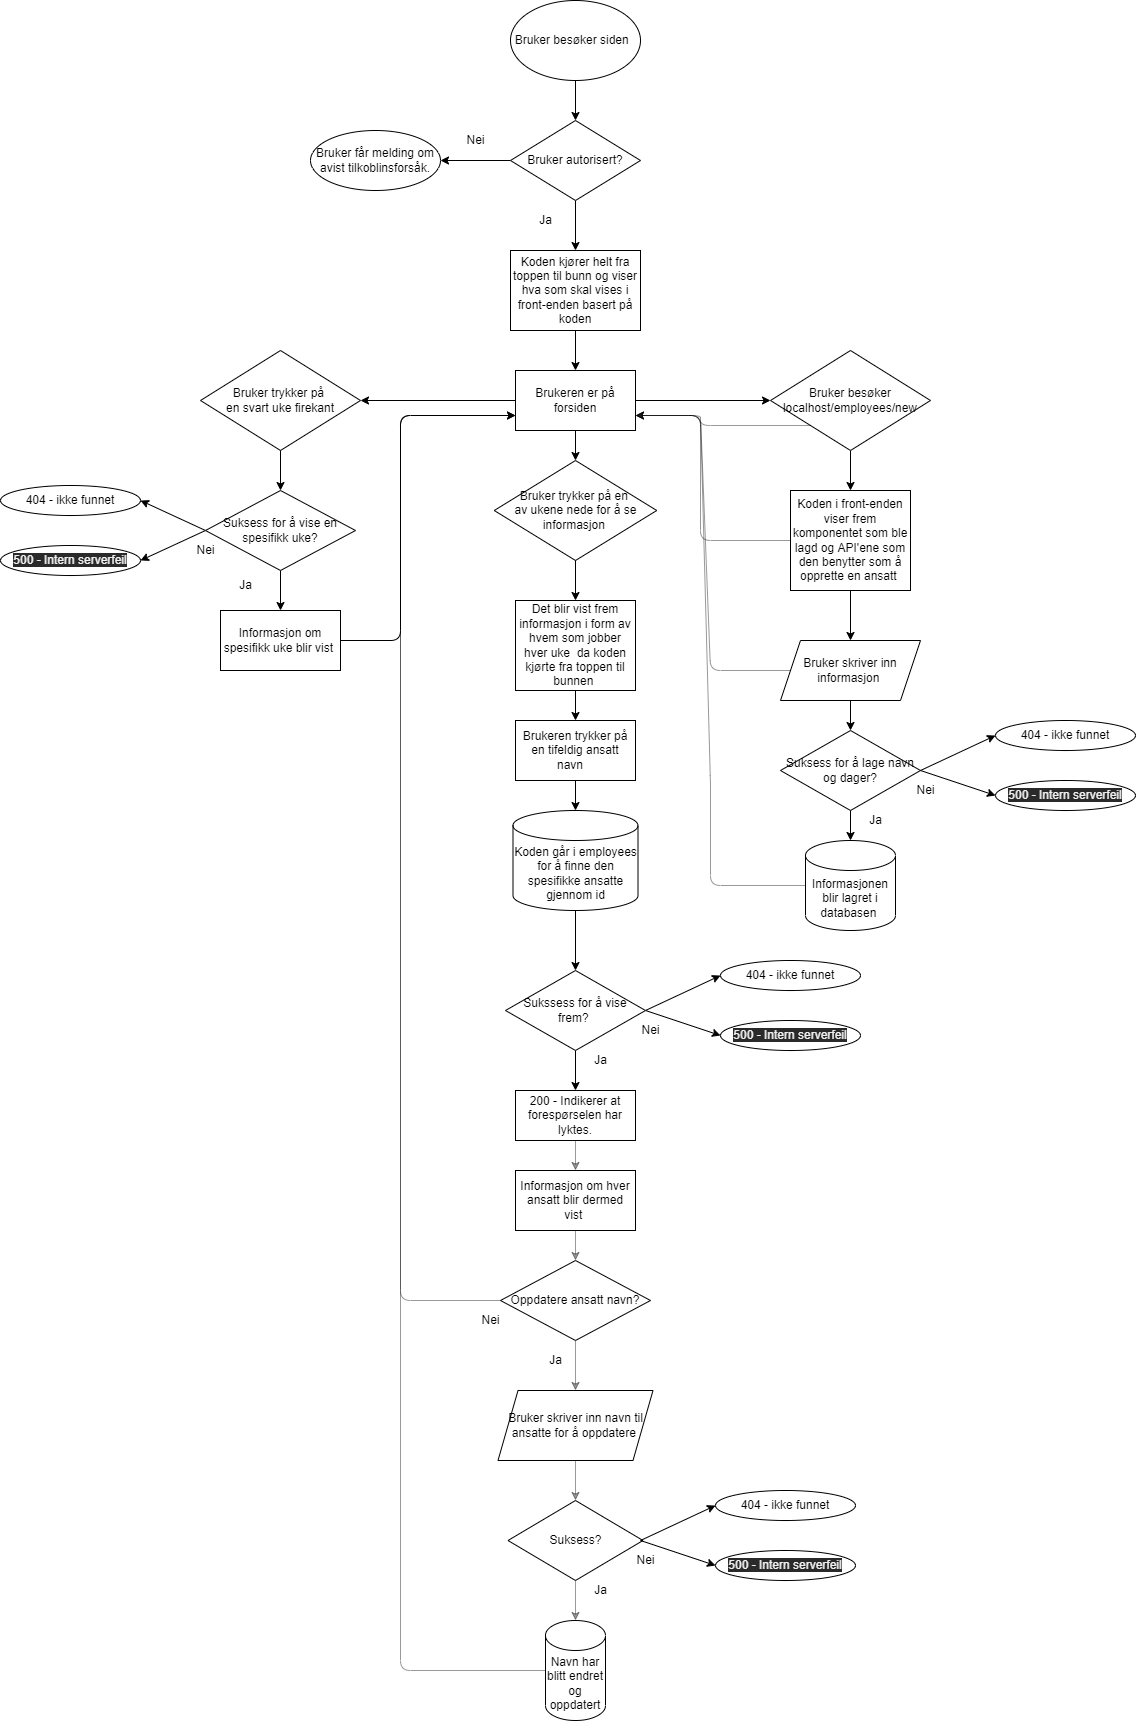

The diagram above was exported from draw.io. Its source (the exported page's mxGraphModel, read from the mxfile embedded in the PNG):
<mxGraphModel dx="2110" dy="613" grid="1" gridSize="10" guides="1" tooltips="1" connect="1" arrows="1" fold="1" page="1" pageScale="1" pageWidth="850" pageHeight="1100" math="0" shadow="0">
  <root>
    <mxCell id="0" />
    <mxCell id="1" parent="0" />
    <mxCell id="156" style="edgeStyle=none;html=1;exitX=0.5;exitY=1;exitDx=0;exitDy=0;entryX=0.5;entryY=0;entryDx=0;entryDy=0;" edge="1" parent="1" source="152" target="154">
      <mxGeometry relative="1" as="geometry" />
    </mxCell>
    <mxCell id="152" value="Bruker besøker siden&amp;nbsp;&amp;nbsp;" style="ellipse;whiteSpace=wrap;html=1;" parent="1" vertex="1">
      <mxGeometry x="350" y="40" width="130" height="80" as="geometry" />
    </mxCell>
    <mxCell id="157" style="edgeStyle=none;html=1;exitX=0;exitY=0.5;exitDx=0;exitDy=0;entryX=1;entryY=0.5;entryDx=0;entryDy=0;" edge="1" parent="1" source="154" target="155">
      <mxGeometry relative="1" as="geometry" />
    </mxCell>
    <mxCell id="162" style="edgeStyle=none;html=1;exitX=0.5;exitY=1;exitDx=0;exitDy=0;entryX=0.5;entryY=0;entryDx=0;entryDy=0;" edge="1" parent="1" source="154" target="163">
      <mxGeometry relative="1" as="geometry">
        <mxPoint x="415" y="280" as="targetPoint" />
      </mxGeometry>
    </mxCell>
    <mxCell id="154" value="Bruker autorisert?" style="rhombus;whiteSpace=wrap;html=1;" parent="1" vertex="1">
      <mxGeometry x="350" y="160" width="130" height="80" as="geometry" />
    </mxCell>
    <mxCell id="155" value="Bruker får melding om avist tilkoblinsforsåk." style="ellipse;whiteSpace=wrap;html=1;" vertex="1" parent="1">
      <mxGeometry x="150" y="170" width="130" height="60" as="geometry" />
    </mxCell>
    <mxCell id="158" value="Nei" style="text;html=1;align=center;verticalAlign=middle;resizable=0;points=[];autosize=1;strokeColor=none;fillColor=none;" vertex="1" parent="1">
      <mxGeometry x="300" y="170" width="30" height="20" as="geometry" />
    </mxCell>
    <mxCell id="161" value="Ja" style="text;html=1;align=center;verticalAlign=middle;resizable=0;points=[];autosize=1;strokeColor=none;fillColor=none;" vertex="1" parent="1">
      <mxGeometry x="370" y="250" width="30" height="20" as="geometry" />
    </mxCell>
    <mxCell id="166" style="edgeStyle=none;html=1;exitX=0.5;exitY=1;exitDx=0;exitDy=0;entryX=0.5;entryY=0;entryDx=0;entryDy=0;" edge="1" parent="1" source="163" target="164">
      <mxGeometry relative="1" as="geometry" />
    </mxCell>
    <mxCell id="163" value="&lt;span&gt;Koden kjører helt fra toppen til bunn og viser hva som skal vises i front-enden basert på koden&lt;/span&gt;" style="rounded=0;whiteSpace=wrap;html=1;" vertex="1" parent="1">
      <mxGeometry x="350" y="290" width="130" height="80" as="geometry" />
    </mxCell>
    <mxCell id="174" style="edgeStyle=none;html=1;exitX=1;exitY=0.5;exitDx=0;exitDy=0;entryX=0;entryY=0.5;entryDx=0;entryDy=0;" edge="1" parent="1" source="164" target="168">
      <mxGeometry relative="1" as="geometry" />
    </mxCell>
    <mxCell id="183" style="edgeStyle=none;html=1;exitX=0.5;exitY=1;exitDx=0;exitDy=0;entryX=0.5;entryY=0;entryDx=0;entryDy=0;" edge="1" parent="1" source="164" target="170">
      <mxGeometry relative="1" as="geometry" />
    </mxCell>
    <mxCell id="247" style="edgeStyle=none;html=1;exitX=0;exitY=0.5;exitDx=0;exitDy=0;entryX=1;entryY=0.5;entryDx=0;entryDy=0;" edge="1" parent="1" source="164" target="169">
      <mxGeometry relative="1" as="geometry" />
    </mxCell>
    <mxCell id="164" value="Brukeren er på forsiden" style="rounded=0;whiteSpace=wrap;html=1;" vertex="1" parent="1">
      <mxGeometry x="355" y="410" width="120" height="60" as="geometry" />
    </mxCell>
    <mxCell id="176" style="edgeStyle=none;html=1;exitX=0.5;exitY=1;exitDx=0;exitDy=0;entryX=0.5;entryY=0;entryDx=0;entryDy=0;" edge="1" parent="1" source="168" target="175">
      <mxGeometry relative="1" as="geometry" />
    </mxCell>
    <mxCell id="191" style="edgeStyle=none;html=1;exitX=0;exitY=1;exitDx=0;exitDy=0;entryX=1;entryY=0.75;entryDx=0;entryDy=0;opacity=40;" edge="1" parent="1" source="168" target="164">
      <mxGeometry relative="1" as="geometry">
        <Array as="points">
          <mxPoint x="540" y="465" />
          <mxPoint x="540" y="455" />
        </Array>
      </mxGeometry>
    </mxCell>
    <mxCell id="168" value="Bruker besøker&lt;br&gt;localhost/employees/new" style="rhombus;whiteSpace=wrap;html=1;" vertex="1" parent="1">
      <mxGeometry x="610" y="390" width="160" height="100" as="geometry" />
    </mxCell>
    <mxCell id="262" style="edgeStyle=none;html=1;exitX=0.5;exitY=1;exitDx=0;exitDy=0;entryX=0.5;entryY=0;entryDx=0;entryDy=0;" edge="1" parent="1" source="169" target="261">
      <mxGeometry relative="1" as="geometry" />
    </mxCell>
    <mxCell id="169" value="Bruker trykker på &lt;br&gt;en svart uke firekant" style="rhombus;whiteSpace=wrap;html=1;" vertex="1" parent="1">
      <mxGeometry x="40" y="390" width="160" height="100" as="geometry" />
    </mxCell>
    <mxCell id="186" style="edgeStyle=none;html=1;exitX=0.5;exitY=1;exitDx=0;exitDy=0;entryX=0.5;entryY=0;entryDx=0;entryDy=0;entryPerimeter=0;" edge="1" parent="1" source="170">
      <mxGeometry relative="1" as="geometry">
        <mxPoint x="415" y="640" as="targetPoint" />
      </mxGeometry>
    </mxCell>
    <mxCell id="170" value="Bruker trykker på en &lt;br&gt;av ukene nede for å se informasjon&amp;nbsp;" style="rhombus;whiteSpace=wrap;html=1;" vertex="1" parent="1">
      <mxGeometry x="333.75" y="500" width="162.5" height="100" as="geometry" />
    </mxCell>
    <mxCell id="180" style="edgeStyle=none;html=1;exitX=0.5;exitY=1;exitDx=0;exitDy=0;entryX=0.5;entryY=0;entryDx=0;entryDy=0;" edge="1" parent="1" source="175" target="179">
      <mxGeometry relative="1" as="geometry" />
    </mxCell>
    <mxCell id="189" style="edgeStyle=none;html=1;exitX=0;exitY=0.5;exitDx=0;exitDy=0;entryX=1;entryY=0.75;entryDx=0;entryDy=0;opacity=40;" edge="1" parent="1" source="175" target="164">
      <mxGeometry relative="1" as="geometry">
        <mxPoint x="480" y="460" as="targetPoint" />
        <Array as="points">
          <mxPoint x="540" y="580" />
          <mxPoint x="540" y="455" />
        </Array>
      </mxGeometry>
    </mxCell>
    <mxCell id="175" value="Koden i front-enden viser frem komponentet som ble lagd og API'ene som den benytter som å opprette en ansatt&amp;nbsp;" style="rounded=0;whiteSpace=wrap;html=1;" vertex="1" parent="1">
      <mxGeometry x="630" y="530" width="120" height="100" as="geometry" />
    </mxCell>
    <mxCell id="188" style="edgeStyle=none;html=1;entryX=1;entryY=0.75;entryDx=0;entryDy=0;opacity=40;" edge="1" parent="1" source="177" target="164">
      <mxGeometry relative="1" as="geometry">
        <Array as="points">
          <mxPoint x="550" y="925" />
          <mxPoint x="550" y="825" />
          <mxPoint x="540" y="455" />
        </Array>
      </mxGeometry>
    </mxCell>
    <mxCell id="177" value="Informasjonen blir lagret i databasen&amp;nbsp;" style="shape=cylinder3;whiteSpace=wrap;html=1;boundedLbl=1;backgroundOutline=1;size=15;" vertex="1" parent="1">
      <mxGeometry x="645" y="880" width="90" height="90" as="geometry" />
    </mxCell>
    <mxCell id="190" style="edgeStyle=none;html=1;exitX=0;exitY=0.5;exitDx=0;exitDy=0;entryX=1;entryY=0.75;entryDx=0;entryDy=0;opacity=40;" edge="1" parent="1" source="179" target="164">
      <mxGeometry relative="1" as="geometry">
        <Array as="points">
          <mxPoint x="550" y="710" />
          <mxPoint x="540" y="455" />
        </Array>
      </mxGeometry>
    </mxCell>
    <mxCell id="225" style="edgeStyle=none;html=1;exitX=0.5;exitY=1;exitDx=0;exitDy=0;entryX=0.5;entryY=0;entryDx=0;entryDy=0;" edge="1" parent="1" source="179" target="224">
      <mxGeometry relative="1" as="geometry" />
    </mxCell>
    <mxCell id="179" value="Bruker skriver inn informasjon&amp;nbsp;" style="shape=parallelogram;perimeter=parallelogramPerimeter;whiteSpace=wrap;html=1;fixedSize=1;" vertex="1" parent="1">
      <mxGeometry x="620" y="680" width="140" height="60" as="geometry" />
    </mxCell>
    <mxCell id="194" style="edgeStyle=none;html=1;exitX=0.5;exitY=1;exitDx=0;exitDy=0;entryX=0.5;entryY=0;entryDx=0;entryDy=0;" edge="1" parent="1" source="187" target="193">
      <mxGeometry relative="1" as="geometry" />
    </mxCell>
    <mxCell id="187" value="Det blir vist frem informasjon i form av hvem som jobber hver uke&amp;nbsp; da koden kjørte fra toppen til bunnen&amp;nbsp;" style="rounded=0;whiteSpace=wrap;html=1;" vertex="1" parent="1">
      <mxGeometry x="355" y="640" width="120" height="90" as="geometry" />
    </mxCell>
    <mxCell id="196" style="edgeStyle=none;html=1;exitX=0.5;exitY=1;exitDx=0;exitDy=0;entryX=0.5;entryY=0;entryDx=0;entryDy=0;entryPerimeter=0;" edge="1" parent="1" source="193" target="195">
      <mxGeometry relative="1" as="geometry" />
    </mxCell>
    <mxCell id="193" value="Brukeren trykker på en tifeldig ansatt navn&amp;nbsp; &amp;nbsp;" style="rounded=0;whiteSpace=wrap;html=1;" vertex="1" parent="1">
      <mxGeometry x="355" y="760" width="120" height="60" as="geometry" />
    </mxCell>
    <mxCell id="223" style="edgeStyle=none;html=1;exitX=0.5;exitY=1;exitDx=0;exitDy=0;exitPerimeter=0;entryX=0.5;entryY=0;entryDx=0;entryDy=0;" edge="1" parent="1" source="195" target="197">
      <mxGeometry relative="1" as="geometry" />
    </mxCell>
    <mxCell id="195" value="&lt;span&gt;Koden går i employees for å finne den spesifikke ansatte gjennom id&lt;/span&gt;" style="shape=cylinder3;whiteSpace=wrap;html=1;boundedLbl=1;backgroundOutline=1;size=15;" vertex="1" parent="1">
      <mxGeometry x="352.5" y="850" width="125" height="100" as="geometry" />
    </mxCell>
    <mxCell id="213" style="edgeStyle=none;html=1;exitX=1;exitY=0.5;exitDx=0;exitDy=0;entryX=0;entryY=0.5;entryDx=0;entryDy=0;" edge="1" parent="1" source="197" target="221">
      <mxGeometry relative="1" as="geometry">
        <mxPoint x="560" y="1015" as="targetPoint" />
      </mxGeometry>
    </mxCell>
    <mxCell id="214" style="edgeStyle=none;html=1;exitX=1;exitY=0.5;exitDx=0;exitDy=0;entryX=0;entryY=0.5;entryDx=0;entryDy=0;" edge="1" parent="1" source="197" target="222">
      <mxGeometry relative="1" as="geometry">
        <mxPoint x="560" y="1085" as="targetPoint" />
      </mxGeometry>
    </mxCell>
    <mxCell id="217" style="edgeStyle=none;html=1;exitX=0.5;exitY=1;exitDx=0;exitDy=0;entryX=0.5;entryY=0;entryDx=0;entryDy=0;" edge="1" parent="1" source="197" target="200">
      <mxGeometry relative="1" as="geometry" />
    </mxCell>
    <mxCell id="197" value="Sukssess for å vise frem?&amp;nbsp;" style="rhombus;whiteSpace=wrap;html=1;" vertex="1" parent="1">
      <mxGeometry x="345" y="1010" width="140" height="80" as="geometry" />
    </mxCell>
    <mxCell id="249" style="edgeStyle=none;html=1;exitX=0.5;exitY=1;exitDx=0;exitDy=0;entryX=0.5;entryY=0;entryDx=0;entryDy=0;opacity=40;" edge="1" parent="1" source="200" target="236">
      <mxGeometry relative="1" as="geometry" />
    </mxCell>
    <mxCell id="200" value="200 -&amp;nbsp;Indikerer at forespørselen har lyktes." style="rounded=0;whiteSpace=wrap;html=1;" vertex="1" parent="1">
      <mxGeometry x="355" y="1130" width="120" height="50" as="geometry" />
    </mxCell>
    <mxCell id="215" value="Nei" style="text;html=1;align=center;verticalAlign=middle;resizable=0;points=[];autosize=1;strokeColor=none;fillColor=none;rotation=0;" vertex="1" parent="1">
      <mxGeometry x="475" y="1060" width="30" height="20" as="geometry" />
    </mxCell>
    <mxCell id="216" value="Ja" style="text;html=1;align=center;verticalAlign=middle;resizable=0;points=[];autosize=1;strokeColor=none;fillColor=none;" vertex="1" parent="1">
      <mxGeometry x="425" y="1090" width="30" height="20" as="geometry" />
    </mxCell>
    <mxCell id="221" value="&lt;span&gt;404 - ikke funnet&lt;/span&gt;" style="ellipse;whiteSpace=wrap;html=1;" vertex="1" parent="1">
      <mxGeometry x="560" y="1000" width="140" height="30" as="geometry" />
    </mxCell>
    <mxCell id="222" value="&#10;&#10;&lt;span style=&quot;color: rgb(240, 240, 240); font-family: helvetica; font-size: 12px; font-style: normal; font-weight: 400; letter-spacing: normal; text-align: center; text-indent: 0px; text-transform: none; word-spacing: 0px; background-color: rgb(42, 42, 42); display: inline; float: none;&quot;&gt;500 - Intern serverfeil&lt;/span&gt;&#10;&#10;" style="ellipse;whiteSpace=wrap;html=1;" vertex="1" parent="1">
      <mxGeometry x="560" y="1060" width="140" height="30" as="geometry" />
    </mxCell>
    <mxCell id="226" style="edgeStyle=none;html=1;exitX=0.5;exitY=1;exitDx=0;exitDy=0;entryX=0.5;entryY=0;entryDx=0;entryDy=0;entryPerimeter=0;" edge="1" parent="1" source="224" target="177">
      <mxGeometry relative="1" as="geometry" />
    </mxCell>
    <mxCell id="224" value="Suksess for å lage navn og dager?" style="rhombus;whiteSpace=wrap;html=1;" vertex="1" parent="1">
      <mxGeometry x="620" y="770" width="140" height="80" as="geometry" />
    </mxCell>
    <mxCell id="227" value="Ja" style="text;html=1;align=center;verticalAlign=middle;resizable=0;points=[];autosize=1;strokeColor=none;fillColor=none;" vertex="1" parent="1">
      <mxGeometry x="700" y="850" width="30" height="20" as="geometry" />
    </mxCell>
    <mxCell id="228" style="edgeStyle=none;html=1;exitX=1;exitY=0.5;exitDx=0;exitDy=0;entryX=0;entryY=0.5;entryDx=0;entryDy=0;" edge="1" parent="1" target="230">
      <mxGeometry relative="1" as="geometry">
        <mxPoint x="760" y="810" as="sourcePoint" />
        <mxPoint x="835" y="775" as="targetPoint" />
      </mxGeometry>
    </mxCell>
    <mxCell id="229" style="edgeStyle=none;html=1;exitX=1;exitY=0.5;exitDx=0;exitDy=0;entryX=0;entryY=0.5;entryDx=0;entryDy=0;" edge="1" parent="1" target="231">
      <mxGeometry relative="1" as="geometry">
        <mxPoint x="760" y="810" as="sourcePoint" />
        <mxPoint x="835" y="845" as="targetPoint" />
      </mxGeometry>
    </mxCell>
    <mxCell id="230" value="&lt;span&gt;404 - ikke funnet&lt;/span&gt;" style="ellipse;whiteSpace=wrap;html=1;" vertex="1" parent="1">
      <mxGeometry x="835" y="760" width="140" height="30" as="geometry" />
    </mxCell>
    <mxCell id="231" value="&#10;&#10;&lt;span style=&quot;color: rgb(240, 240, 240); font-family: helvetica; font-size: 12px; font-style: normal; font-weight: 400; letter-spacing: normal; text-align: center; text-indent: 0px; text-transform: none; word-spacing: 0px; background-color: rgb(42, 42, 42); display: inline; float: none;&quot;&gt;500 - Intern serverfeil&lt;/span&gt;&#10;&#10;" style="ellipse;whiteSpace=wrap;html=1;" vertex="1" parent="1">
      <mxGeometry x="835" y="820" width="140" height="30" as="geometry" />
    </mxCell>
    <mxCell id="232" value="Nei" style="text;html=1;align=center;verticalAlign=middle;resizable=0;points=[];autosize=1;strokeColor=none;fillColor=none;" vertex="1" parent="1">
      <mxGeometry x="750" y="820" width="30" height="20" as="geometry" />
    </mxCell>
    <mxCell id="246" style="edgeStyle=none;html=1;exitX=0.5;exitY=1;exitDx=0;exitDy=0;entryX=0.5;entryY=0;entryDx=0;entryDy=0;opacity=40;" edge="1" parent="1" source="236" target="238">
      <mxGeometry relative="1" as="geometry" />
    </mxCell>
    <mxCell id="236" value="Informasjon om hver ansatt blir dermed vist&amp;nbsp;" style="rounded=0;whiteSpace=wrap;html=1;" vertex="1" parent="1">
      <mxGeometry x="355" y="1210" width="120" height="60" as="geometry" />
    </mxCell>
    <mxCell id="240" style="edgeStyle=none;html=1;exitX=0;exitY=0.5;exitDx=0;exitDy=0;entryX=0;entryY=0.75;entryDx=0;entryDy=0;opacity=40;" edge="1" parent="1" source="238" target="164">
      <mxGeometry relative="1" as="geometry">
        <Array as="points">
          <mxPoint x="240" y="1340" />
          <mxPoint x="240" y="455" />
        </Array>
      </mxGeometry>
    </mxCell>
    <mxCell id="245" style="edgeStyle=none;html=1;exitX=0.5;exitY=1;exitDx=0;exitDy=0;entryX=0.5;entryY=0;entryDx=0;entryDy=0;opacity=40;" edge="1" parent="1" source="238" target="244">
      <mxGeometry relative="1" as="geometry" />
    </mxCell>
    <mxCell id="238" value="Oppdatere ansatt navn?" style="rhombus;whiteSpace=wrap;html=1;" vertex="1" parent="1">
      <mxGeometry x="340" y="1300" width="150" height="80" as="geometry" />
    </mxCell>
    <mxCell id="241" value="Nei" style="text;html=1;align=center;verticalAlign=middle;resizable=0;points=[];autosize=1;strokeColor=none;fillColor=none;" vertex="1" parent="1">
      <mxGeometry x="315" y="1350" width="30" height="20" as="geometry" />
    </mxCell>
    <mxCell id="243" value="Ja&lt;br&gt;" style="text;html=1;align=center;verticalAlign=middle;resizable=0;points=[];autosize=1;strokeColor=none;fillColor=none;" vertex="1" parent="1">
      <mxGeometry x="380" y="1390" width="30" height="20" as="geometry" />
    </mxCell>
    <mxCell id="250" style="edgeStyle=none;html=1;exitX=0.5;exitY=1;exitDx=0;exitDy=0;entryX=0.5;entryY=0;entryDx=0;entryDy=0;opacity=40;" edge="1" parent="1" source="244" target="248">
      <mxGeometry relative="1" as="geometry" />
    </mxCell>
    <mxCell id="244" value="Bruker skriver inn navn til ansatte for å oppdatere&amp;nbsp;" style="shape=parallelogram;perimeter=parallelogramPerimeter;whiteSpace=wrap;html=1;fixedSize=1;" vertex="1" parent="1">
      <mxGeometry x="337.5" y="1430" width="155" height="70" as="geometry" />
    </mxCell>
    <mxCell id="258" style="edgeStyle=none;html=1;exitX=0.5;exitY=1;exitDx=0;exitDy=0;entryX=0.5;entryY=0;entryDx=0;entryDy=0;entryPerimeter=0;opacity=40;" edge="1" parent="1" source="248" target="257">
      <mxGeometry relative="1" as="geometry" />
    </mxCell>
    <mxCell id="248" value="Suksess?" style="rhombus;whiteSpace=wrap;html=1;" vertex="1" parent="1">
      <mxGeometry x="347.5" y="1540" width="135" height="80" as="geometry" />
    </mxCell>
    <mxCell id="251" style="edgeStyle=none;html=1;exitX=1;exitY=0.5;exitDx=0;exitDy=0;entryX=0;entryY=0.5;entryDx=0;entryDy=0;" edge="1" parent="1" target="254">
      <mxGeometry relative="1" as="geometry">
        <mxPoint x="480" y="1580" as="sourcePoint" />
        <mxPoint x="555" y="1545" as="targetPoint" />
      </mxGeometry>
    </mxCell>
    <mxCell id="252" style="edgeStyle=none;html=1;exitX=1;exitY=0.5;exitDx=0;exitDy=0;entryX=0;entryY=0.5;entryDx=0;entryDy=0;" edge="1" parent="1" target="255">
      <mxGeometry relative="1" as="geometry">
        <mxPoint x="480" y="1580" as="sourcePoint" />
        <mxPoint x="555" y="1615" as="targetPoint" />
      </mxGeometry>
    </mxCell>
    <mxCell id="253" value="Nei" style="text;html=1;align=center;verticalAlign=middle;resizable=0;points=[];autosize=1;strokeColor=none;fillColor=none;rotation=0;" vertex="1" parent="1">
      <mxGeometry x="470" y="1590" width="30" height="20" as="geometry" />
    </mxCell>
    <mxCell id="254" value="&lt;span&gt;404 - ikke funnet&lt;/span&gt;" style="ellipse;whiteSpace=wrap;html=1;" vertex="1" parent="1">
      <mxGeometry x="555" y="1530" width="140" height="30" as="geometry" />
    </mxCell>
    <mxCell id="255" value="&#10;&#10;&lt;span style=&quot;color: rgb(240, 240, 240); font-family: helvetica; font-size: 12px; font-style: normal; font-weight: 400; letter-spacing: normal; text-align: center; text-indent: 0px; text-transform: none; word-spacing: 0px; background-color: rgb(42, 42, 42); display: inline; float: none;&quot;&gt;500 - Intern serverfeil&lt;/span&gt;&#10;&#10;" style="ellipse;whiteSpace=wrap;html=1;" vertex="1" parent="1">
      <mxGeometry x="555" y="1590" width="140" height="30" as="geometry" />
    </mxCell>
    <mxCell id="260" style="edgeStyle=none;html=1;exitX=0;exitY=0.5;exitDx=0;exitDy=0;exitPerimeter=0;entryX=0;entryY=0.75;entryDx=0;entryDy=0;opacity=40;" edge="1" parent="1" source="257" target="164">
      <mxGeometry relative="1" as="geometry">
        <Array as="points">
          <mxPoint x="240" y="1710" />
          <mxPoint x="240" y="455" />
        </Array>
      </mxGeometry>
    </mxCell>
    <mxCell id="257" value="Navn har blitt endret og oppdatert" style="shape=cylinder3;whiteSpace=wrap;html=1;boundedLbl=1;backgroundOutline=1;size=15;" vertex="1" parent="1">
      <mxGeometry x="385" y="1660" width="60" height="100" as="geometry" />
    </mxCell>
    <mxCell id="259" value="Ja" style="text;html=1;align=center;verticalAlign=middle;resizable=0;points=[];autosize=1;strokeColor=none;fillColor=none;" vertex="1" parent="1">
      <mxGeometry x="425" y="1620" width="30" height="20" as="geometry" />
    </mxCell>
    <mxCell id="268" style="edgeStyle=none;html=1;exitX=0;exitY=0.5;exitDx=0;exitDy=0;entryX=1;entryY=0.5;entryDx=0;entryDy=0;" edge="1" parent="1" source="261" target="265">
      <mxGeometry relative="1" as="geometry" />
    </mxCell>
    <mxCell id="269" style="edgeStyle=none;html=1;exitX=0;exitY=0.5;exitDx=0;exitDy=0;entryX=1;entryY=0.5;entryDx=0;entryDy=0;" edge="1" parent="1" source="261" target="266">
      <mxGeometry relative="1" as="geometry" />
    </mxCell>
    <mxCell id="272" style="edgeStyle=none;html=1;exitX=0.5;exitY=1;exitDx=0;exitDy=0;entryX=0.5;entryY=0;entryDx=0;entryDy=0;" edge="1" parent="1" source="261" target="270">
      <mxGeometry relative="1" as="geometry" />
    </mxCell>
    <mxCell id="261" value="Suksess for å vise en spesifikk uke?" style="rhombus;whiteSpace=wrap;html=1;" vertex="1" parent="1">
      <mxGeometry x="45" y="530" width="150" height="80" as="geometry" />
    </mxCell>
    <mxCell id="265" value="&lt;span&gt;404 - ikke funnet&lt;/span&gt;" style="ellipse;whiteSpace=wrap;html=1;" vertex="1" parent="1">
      <mxGeometry x="-160" y="525" width="140" height="30" as="geometry" />
    </mxCell>
    <mxCell id="266" value="&#10;&#10;&lt;span style=&quot;color: rgb(240, 240, 240); font-family: helvetica; font-size: 12px; font-style: normal; font-weight: 400; letter-spacing: normal; text-align: center; text-indent: 0px; text-transform: none; word-spacing: 0px; background-color: rgb(42, 42, 42); display: inline; float: none;&quot;&gt;500 - Intern serverfeil&lt;/span&gt;&#10;&#10;" style="ellipse;whiteSpace=wrap;html=1;" vertex="1" parent="1">
      <mxGeometry x="-160" y="585" width="140" height="30" as="geometry" />
    </mxCell>
    <mxCell id="267" value="Nei" style="text;html=1;align=center;verticalAlign=middle;resizable=0;points=[];autosize=1;strokeColor=none;fillColor=none;" vertex="1" parent="1">
      <mxGeometry x="30" y="580" width="30" height="20" as="geometry" />
    </mxCell>
    <mxCell id="273" style="edgeStyle=none;html=1;exitX=1;exitY=0.5;exitDx=0;exitDy=0;entryX=0;entryY=0.75;entryDx=0;entryDy=0;" edge="1" parent="1" source="270" target="164">
      <mxGeometry relative="1" as="geometry">
        <Array as="points">
          <mxPoint x="240" y="680" />
          <mxPoint x="240" y="455" />
        </Array>
      </mxGeometry>
    </mxCell>
    <mxCell id="270" value="Informasjon om spesifikk uke blir vist&amp;nbsp;" style="rounded=0;whiteSpace=wrap;html=1;" vertex="1" parent="1">
      <mxGeometry x="60" y="650" width="120" height="60" as="geometry" />
    </mxCell>
    <mxCell id="271" value="&lt;blockquote style=&quot;margin: 0 0 0 40px ; border: none ; padding: 0px&quot;&gt;Ja&lt;/blockquote&gt;" style="text;html=1;align=center;verticalAlign=middle;resizable=0;points=[];autosize=1;strokeColor=none;fillColor=none;" vertex="1" parent="1">
      <mxGeometry x="30" y="615" width="70" height="20" as="geometry" />
    </mxCell>
  </root>
</mxGraphModel>